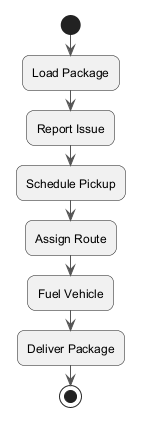

The diagram above was rendered by PlantUML. Its source (embedded in the PNG):
@startuml
skinparam backgroundColor #FFFFFF
skinparam roundCorner 15
skinparam ArrowColor #555555
start
:Load Package;
:Report Issue;
:Schedule Pickup;
:Assign Route;
:Fuel Vehicle;
:Deliver Package;
stop
@enduml